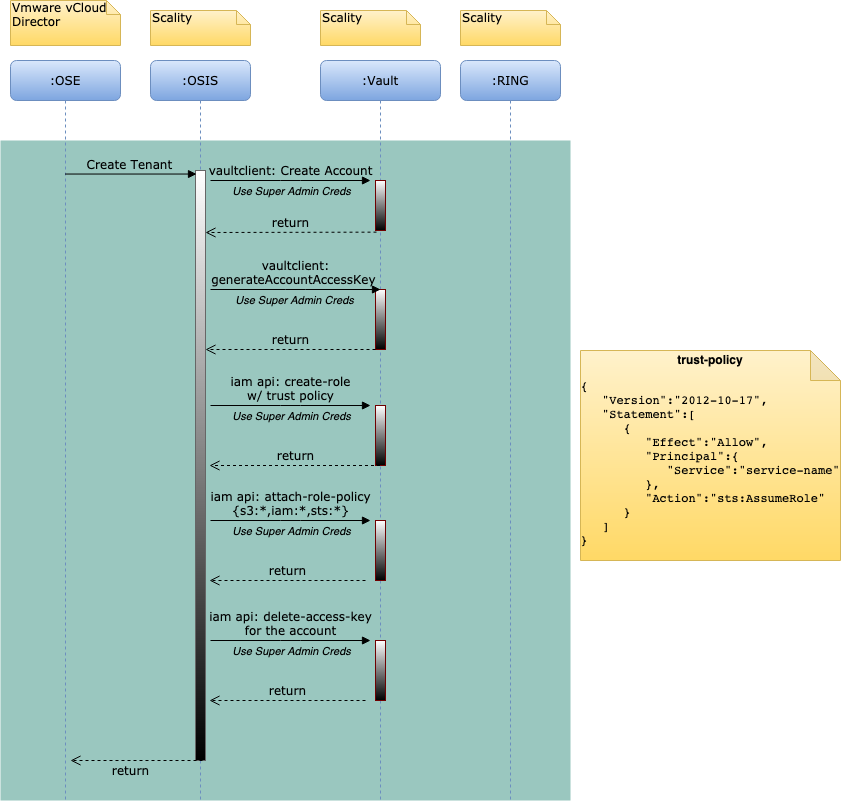

The diagram above was exported from draw.io. Its source (the exported page's mxGraphModel, read from the mxfile embedded in the PNG):
<mxGraphModel dx="1426" dy="794" grid="1" gridSize="10" guides="1" tooltips="1" connect="1" arrows="1" fold="1" page="1" pageScale="1" pageWidth="1100" pageHeight="850" background="#ffffff" math="0" shadow="0">
  <root>
    <mxCell id="0" />
    <mxCell id="1" parent="0" />
    <mxCell id="_WmeF2j8uo_oR8TpLd5K-27" value="" style="rounded=0;glass=0;shadow=0;sketch=0;align=right;labelBackgroundColor=none;labelBorderColor=none;fillColor=#9AC7BF;strokeColor=none;" parent="1" vertex="1">
      <mxGeometry x="50" y="160" width="570" height="660" as="geometry" />
    </mxCell>
    <mxCell id="7baba1c4bc27f4b0-2" value=":OSIS" style="shape=umlLifeline;perimeter=lifelinePerimeter;whiteSpace=wrap;html=1;container=1;collapsible=0;recursiveResize=0;outlineConnect=0;rounded=1;shadow=0;comic=0;labelBackgroundColor=none;strokeWidth=1;fontFamily=Verdana;fontSize=12;align=center;fillColor=#dae8fc;strokeColor=#6c8ebf;gradientColor=#7ea6e0;" parent="1" vertex="1">
      <mxGeometry x="200" y="80" width="100" height="740" as="geometry" />
    </mxCell>
    <mxCell id="iZ5C1rcM8liC1qWj09RC-1" value="" style="html=1;points=[];perimeter=orthogonalPerimeter;rounded=0;shadow=0;comic=0;labelBackgroundColor=none;strokeWidth=1;fontFamily=Verdana;fontSize=12;align=center;strokeColor=#666666;fillColor=#000000;gradientDirection=north;gradientColor=#FFFFFF;" parent="7baba1c4bc27f4b0-2" vertex="1">
      <mxGeometry x="45" y="110" width="10" height="590" as="geometry" />
    </mxCell>
    <mxCell id="7baba1c4bc27f4b0-3" value=":Vault" style="shape=umlLifeline;perimeter=lifelinePerimeter;whiteSpace=wrap;html=1;container=1;collapsible=0;recursiveResize=0;outlineConnect=0;rounded=1;shadow=0;comic=0;labelBackgroundColor=none;strokeWidth=1;fontFamily=Verdana;fontSize=12;align=center;fillColor=#dae8fc;strokeColor=#6c8ebf;gradientColor=#7ea6e0;" parent="1" vertex="1">
      <mxGeometry x="370" y="80" width="120" height="740" as="geometry" />
    </mxCell>
    <mxCell id="_WmeF2j8uo_oR8TpLd5K-18" value="" style="html=1;points=[];perimeter=orthogonalPerimeter;rounded=0;shadow=0;comic=0;labelBackgroundColor=none;strokeWidth=1;fontFamily=Verdana;fontSize=12;align=center;strokeColor=#6F0000;fontColor=#ffffff;fillColor=#000000;gradientColor=#ffffff;gradientDirection=north;" parent="7baba1c4bc27f4b0-3" vertex="1">
      <mxGeometry x="55" y="120" width="10" height="50" as="geometry" />
    </mxCell>
    <mxCell id="iZ5C1rcM8liC1qWj09RC-2" value="" style="html=1;points=[];perimeter=orthogonalPerimeter;rounded=0;shadow=0;comic=0;labelBackgroundColor=none;strokeWidth=1;fontFamily=Verdana;fontSize=12;align=center;strokeColor=#6F0000;fontColor=#ffffff;fillColor=#000000;gradientColor=#ffffff;gradientDirection=north;" parent="7baba1c4bc27f4b0-3" vertex="1">
      <mxGeometry x="55" y="345" width="10" height="60" as="geometry" />
    </mxCell>
    <mxCell id="6iobhGLJHCdmOX5jYXUe-2" value="" style="html=1;points=[];perimeter=orthogonalPerimeter;rounded=0;shadow=0;comic=0;labelBackgroundColor=none;strokeWidth=1;fontFamily=Verdana;fontSize=12;align=center;strokeColor=#6F0000;fontColor=#ffffff;fillColor=#000000;gradientColor=#ffffff;gradientDirection=north;" vertex="1" parent="7baba1c4bc27f4b0-3">
      <mxGeometry x="55" y="229" width="10" height="60" as="geometry" />
    </mxCell>
    <mxCell id="6iobhGLJHCdmOX5jYXUe-3" value="vaultclient:&lt;br&gt;generateAccountAccessKey&amp;nbsp;" style="html=1;verticalAlign=bottom;endArrow=block;labelBackgroundColor=none;fontFamily=Verdana;fontSize=12;edgeStyle=elbowEdgeStyle;elbow=horizontal;" edge="1" parent="7baba1c4bc27f4b0-3">
      <mxGeometry x="0.0011" relative="1" as="geometry">
        <mxPoint x="-110" y="229" as="sourcePoint" />
        <mxPoint x="60" y="229" as="targetPoint" />
        <mxPoint as="offset" />
      </mxGeometry>
    </mxCell>
    <mxCell id="6iobhGLJHCdmOX5jYXUe-4" value="Use Super Admin Creds" style="edgeLabel;html=1;align=center;verticalAlign=middle;resizable=0;points=[];labelBackgroundColor=none;fontStyle=2" vertex="1" connectable="0" parent="6iobhGLJHCdmOX5jYXUe-3">
      <mxGeometry x="-0.3" y="-1" relative="1" as="geometry">
        <mxPoint x="24" y="9" as="offset" />
      </mxGeometry>
    </mxCell>
    <mxCell id="6iobhGLJHCdmOX5jYXUe-5" value="return" style="html=1;verticalAlign=bottom;endArrow=open;dashed=1;endSize=8;labelBackgroundColor=none;fontFamily=Verdana;fontSize=12;edgeStyle=elbowEdgeStyle;elbow=vertical;exitX=0.1;exitY=1.033;exitDx=0;exitDy=0;exitPerimeter=0;" edge="1" parent="7baba1c4bc27f4b0-3">
      <mxGeometry relative="1" as="geometry">
        <mxPoint x="-115" y="289.01" as="targetPoint" />
        <Array as="points">
          <mxPoint x="-41" y="289.01" />
          <mxPoint x="-161" y="404.01" />
          <mxPoint x="-341" y="384.01" />
          <mxPoint x="-381" y="369.01" />
          <mxPoint x="-306" y="344.01" />
          <mxPoint x="-276" y="344.01" />
        </Array>
        <mxPoint x="55" y="289" as="sourcePoint" />
      </mxGeometry>
    </mxCell>
    <mxCell id="6iobhGLJHCdmOX5jYXUe-10" value="" style="html=1;points=[];perimeter=orthogonalPerimeter;rounded=0;shadow=0;comic=0;labelBackgroundColor=none;strokeWidth=1;fontFamily=Verdana;fontSize=12;align=center;strokeColor=#6F0000;fontColor=#ffffff;fillColor=#000000;gradientColor=#ffffff;gradientDirection=north;" vertex="1" parent="7baba1c4bc27f4b0-3">
      <mxGeometry x="55" y="460" width="10" height="60" as="geometry" />
    </mxCell>
    <mxCell id="6iobhGLJHCdmOX5jYXUe-11" value="iam api: attach-role-policy&lt;br&gt;{s3:*,iam:*,sts:*}" style="html=1;verticalAlign=bottom;endArrow=block;labelBackgroundColor=none;fontFamily=Verdana;fontSize=12;edgeStyle=elbowEdgeStyle;elbow=horizontal;" edge="1" parent="7baba1c4bc27f4b0-3">
      <mxGeometry x="0.0011" relative="1" as="geometry">
        <mxPoint x="-110" y="460" as="sourcePoint" />
        <mxPoint x="50" y="460" as="targetPoint" />
        <mxPoint as="offset" />
      </mxGeometry>
    </mxCell>
    <mxCell id="6iobhGLJHCdmOX5jYXUe-12" value="Use Super Admin Creds" style="edgeLabel;html=1;align=center;verticalAlign=middle;resizable=0;points=[];labelBackgroundColor=none;fontStyle=2" vertex="1" connectable="0" parent="6iobhGLJHCdmOX5jYXUe-11">
      <mxGeometry x="-0.3" y="-1" relative="1" as="geometry">
        <mxPoint x="24" y="9" as="offset" />
      </mxGeometry>
    </mxCell>
    <mxCell id="6iobhGLJHCdmOX5jYXUe-13" value="return" style="html=1;verticalAlign=bottom;endArrow=open;dashed=1;endSize=8;labelBackgroundColor=none;fontFamily=Verdana;fontSize=12;edgeStyle=elbowEdgeStyle;elbow=vertical;exitX=0.1;exitY=1.033;exitDx=0;exitDy=0;exitPerimeter=0;" edge="1" parent="7baba1c4bc27f4b0-3">
      <mxGeometry relative="1" as="geometry">
        <mxPoint x="-111" y="520.01" as="targetPoint" />
        <Array as="points">
          <mxPoint x="-51" y="520.01" />
          <mxPoint x="-171" y="635.01" />
          <mxPoint x="-351" y="615.01" />
          <mxPoint x="-391" y="600.01" />
          <mxPoint x="-316" y="575.01" />
          <mxPoint x="-286" y="575.01" />
        </Array>
        <mxPoint x="45" y="520" as="sourcePoint" />
      </mxGeometry>
    </mxCell>
    <mxCell id="6iobhGLJHCdmOX5jYXUe-15" value="" style="html=1;points=[];perimeter=orthogonalPerimeter;rounded=0;shadow=0;comic=0;labelBackgroundColor=none;strokeWidth=1;fontFamily=Verdana;fontSize=12;align=center;strokeColor=#6F0000;fontColor=#ffffff;fillColor=#000000;gradientColor=#ffffff;gradientDirection=north;" vertex="1" parent="7baba1c4bc27f4b0-3">
      <mxGeometry x="55" y="580" width="10" height="60" as="geometry" />
    </mxCell>
    <mxCell id="6iobhGLJHCdmOX5jYXUe-16" value="iam api: delete-access-key&lt;br&gt;for the account" style="html=1;verticalAlign=bottom;endArrow=block;labelBackgroundColor=none;fontFamily=Verdana;fontSize=12;edgeStyle=elbowEdgeStyle;elbow=horizontal;" edge="1" parent="7baba1c4bc27f4b0-3">
      <mxGeometry x="0.0011" relative="1" as="geometry">
        <mxPoint x="-110" y="580" as="sourcePoint" />
        <mxPoint x="50" y="580" as="targetPoint" />
        <mxPoint as="offset" />
      </mxGeometry>
    </mxCell>
    <mxCell id="6iobhGLJHCdmOX5jYXUe-17" value="Use Super Admin Creds" style="edgeLabel;html=1;align=center;verticalAlign=middle;resizable=0;points=[];labelBackgroundColor=none;fontStyle=2" vertex="1" connectable="0" parent="6iobhGLJHCdmOX5jYXUe-16">
      <mxGeometry x="-0.3" y="-1" relative="1" as="geometry">
        <mxPoint x="24" y="9" as="offset" />
      </mxGeometry>
    </mxCell>
    <mxCell id="6iobhGLJHCdmOX5jYXUe-18" value="return" style="html=1;verticalAlign=bottom;endArrow=open;dashed=1;endSize=8;labelBackgroundColor=none;fontFamily=Verdana;fontSize=12;edgeStyle=elbowEdgeStyle;elbow=vertical;exitX=0.1;exitY=1.033;exitDx=0;exitDy=0;exitPerimeter=0;" edge="1" parent="7baba1c4bc27f4b0-3">
      <mxGeometry relative="1" as="geometry">
        <mxPoint x="-111" y="640.01" as="targetPoint" />
        <Array as="points">
          <mxPoint x="-51" y="640.01" />
          <mxPoint x="-171" y="755.01" />
          <mxPoint x="-351" y="735.01" />
          <mxPoint x="-391" y="720.01" />
          <mxPoint x="-316" y="695.01" />
          <mxPoint x="-286" y="695.01" />
        </Array>
        <mxPoint x="45" y="640" as="sourcePoint" />
      </mxGeometry>
    </mxCell>
    <mxCell id="7baba1c4bc27f4b0-4" value=":RING" style="shape=umlLifeline;perimeter=lifelinePerimeter;whiteSpace=wrap;html=1;container=1;collapsible=0;recursiveResize=0;outlineConnect=0;rounded=1;shadow=0;comic=0;labelBackgroundColor=none;strokeWidth=1;fontFamily=Verdana;fontSize=12;align=center;fillColor=#dae8fc;strokeColor=#6c8ebf;gradientColor=#7ea6e0;" parent="1" vertex="1">
      <mxGeometry x="510" y="80" width="100" height="740" as="geometry" />
    </mxCell>
    <mxCell id="7baba1c4bc27f4b0-8" value=":OSE" style="shape=umlLifeline;perimeter=lifelinePerimeter;whiteSpace=wrap;html=1;container=1;collapsible=0;recursiveResize=0;outlineConnect=0;rounded=1;shadow=0;comic=0;labelBackgroundColor=none;strokeWidth=1;fontFamily=Verdana;fontSize=12;align=center;fillColor=#dae8fc;strokeColor=#6c8ebf;gradientColor=#7ea6e0;" parent="1" vertex="1">
      <mxGeometry x="60" y="80" width="110" height="740" as="geometry" />
    </mxCell>
    <mxCell id="7baba1c4bc27f4b0-40" value="Vmware vCloud Director" style="shape=note;whiteSpace=wrap;html=1;size=14;verticalAlign=top;align=left;spacingTop=-6;rounded=0;shadow=0;comic=0;labelBackgroundColor=none;strokeWidth=1;fontFamily=Verdana;fontSize=12;fillColor=#fff2cc;strokeColor=#d6b656;gradientColor=#ffd966;" parent="1" vertex="1">
      <mxGeometry x="60" y="20" width="110" height="45" as="geometry" />
    </mxCell>
    <mxCell id="7baba1c4bc27f4b0-41" value="Scality" style="shape=note;whiteSpace=wrap;html=1;size=14;verticalAlign=top;align=left;spacingTop=-6;rounded=0;shadow=0;comic=0;labelBackgroundColor=none;strokeWidth=1;fontFamily=Verdana;fontSize=12;fillColor=#fff2cc;strokeColor=#d6b656;gradientColor=#ffd966;" parent="1" vertex="1">
      <mxGeometry x="200" y="30" width="100" height="35" as="geometry" />
    </mxCell>
    <mxCell id="7baba1c4bc27f4b0-42" value="Scality" style="shape=note;whiteSpace=wrap;html=1;size=14;verticalAlign=top;align=left;spacingTop=-6;rounded=0;shadow=0;comic=0;labelBackgroundColor=none;strokeWidth=1;fontFamily=Verdana;fontSize=12;fillColor=#fff2cc;strokeColor=#d6b656;gradientColor=#ffd966;" parent="1" vertex="1">
      <mxGeometry x="370" y="30" width="100" height="35" as="geometry" />
    </mxCell>
    <mxCell id="7baba1c4bc27f4b0-43" value="Scality" style="shape=note;whiteSpace=wrap;html=1;size=14;verticalAlign=top;align=left;spacingTop=-6;rounded=0;shadow=0;comic=0;labelBackgroundColor=none;strokeWidth=1;fontFamily=Verdana;fontSize=12;fillColor=#fff2cc;strokeColor=#d6b656;gradientColor=#ffd966;" parent="1" vertex="1">
      <mxGeometry x="510" y="30" width="100" height="35" as="geometry" />
    </mxCell>
    <mxCell id="_WmeF2j8uo_oR8TpLd5K-16" value="Create Tenant&amp;nbsp;" style="html=1;verticalAlign=bottom;endArrow=block;labelBackgroundColor=none;fontFamily=Verdana;fontSize=12;edgeStyle=elbowEdgeStyle;elbow=horizontal;entryX=0.1;entryY=0.006;entryDx=0;entryDy=0;entryPerimeter=0;" parent="1" source="7baba1c4bc27f4b0-8" target="iZ5C1rcM8liC1qWj09RC-1" edge="1">
      <mxGeometry relative="1" as="geometry">
        <mxPoint x="-30" y="182" as="sourcePoint" />
        <mxPoint x="112" y="182" as="targetPoint" />
        <Array as="points">
          <mxPoint x="170" y="250" />
        </Array>
      </mxGeometry>
    </mxCell>
    <mxCell id="_WmeF2j8uo_oR8TpLd5K-19" value="vaultclient: Create Account" style="html=1;verticalAlign=bottom;endArrow=block;labelBackgroundColor=none;fontFamily=Verdana;fontSize=12;edgeStyle=elbowEdgeStyle;elbow=horizontal;" parent="1" edge="1">
      <mxGeometry x="0.0011" relative="1" as="geometry">
        <mxPoint x="260" y="200" as="sourcePoint" />
        <mxPoint x="420" y="200" as="targetPoint" />
        <mxPoint as="offset" />
      </mxGeometry>
    </mxCell>
    <mxCell id="iZ5C1rcM8liC1qWj09RC-10" value="Use Super Admin Creds" style="edgeLabel;html=1;align=center;verticalAlign=middle;resizable=0;points=[];labelBackgroundColor=none;fontStyle=2" parent="_WmeF2j8uo_oR8TpLd5K-19" vertex="1" connectable="0">
      <mxGeometry x="-0.4375" y="1" relative="1" as="geometry">
        <mxPoint x="35" y="11" as="offset" />
      </mxGeometry>
    </mxCell>
    <mxCell id="_WmeF2j8uo_oR8TpLd5K-20" value="return" style="html=1;verticalAlign=bottom;endArrow=open;dashed=1;endSize=8;labelBackgroundColor=none;fontFamily=Verdana;fontSize=12;edgeStyle=elbowEdgeStyle;elbow=vertical;exitX=0.1;exitY=1.033;exitDx=0;exitDy=0;exitPerimeter=0;" parent="1" source="_WmeF2j8uo_oR8TpLd5K-18" target="iZ5C1rcM8liC1qWj09RC-1" edge="1">
      <mxGeometry relative="1" as="geometry">
        <mxPoint x="260" y="231" as="targetPoint" />
        <Array as="points">
          <mxPoint x="330" y="252" />
          <mxPoint x="310" y="280" />
          <mxPoint x="320" y="231" />
          <mxPoint x="200" y="346" />
          <mxPoint x="20" y="326" />
          <mxPoint x="-20" y="311" />
          <mxPoint x="55" y="286" />
          <mxPoint x="85" y="286" />
        </Array>
        <mxPoint x="400" y="346" as="sourcePoint" />
      </mxGeometry>
    </mxCell>
    <mxCell id="iZ5C1rcM8liC1qWj09RC-7" value="iam api: create-role&lt;br&gt;w/ trust policy" style="html=1;verticalAlign=bottom;endArrow=block;labelBackgroundColor=none;fontFamily=Verdana;fontSize=12;edgeStyle=elbowEdgeStyle;elbow=horizontal;" parent="1" edge="1">
      <mxGeometry x="0.0011" relative="1" as="geometry">
        <mxPoint x="260" y="425" as="sourcePoint" />
        <mxPoint x="420" y="425" as="targetPoint" />
        <mxPoint as="offset" />
      </mxGeometry>
    </mxCell>
    <mxCell id="iZ5C1rcM8liC1qWj09RC-11" value="Use Super Admin Creds" style="edgeLabel;html=1;align=center;verticalAlign=middle;resizable=0;points=[];labelBackgroundColor=none;fontStyle=2" parent="iZ5C1rcM8liC1qWj09RC-7" vertex="1" connectable="0">
      <mxGeometry x="-0.3" y="-1" relative="1" as="geometry">
        <mxPoint x="24" y="9" as="offset" />
      </mxGeometry>
    </mxCell>
    <mxCell id="iZ5C1rcM8liC1qWj09RC-8" value="return" style="html=1;verticalAlign=bottom;endArrow=open;dashed=1;endSize=8;labelBackgroundColor=none;fontFamily=Verdana;fontSize=12;edgeStyle=elbowEdgeStyle;elbow=vertical;" parent="1" edge="1" source="7baba1c4bc27f4b0-3">
      <mxGeometry relative="1" as="geometry">
        <mxPoint x="259" y="485.01" as="targetPoint" />
        <Array as="points">
          <mxPoint x="440" y="485" />
          <mxPoint x="199" y="600.01" />
          <mxPoint x="19" y="580.01" />
          <mxPoint x="-21" y="565.01" />
          <mxPoint x="54" y="540.01" />
          <mxPoint x="84" y="540.01" />
        </Array>
        <mxPoint x="415" y="485" as="sourcePoint" />
      </mxGeometry>
    </mxCell>
    <mxCell id="iZ5C1rcM8liC1qWj09RC-9" value="return" style="html=1;verticalAlign=bottom;endArrow=open;dashed=1;endSize=8;labelBackgroundColor=none;fontFamily=Verdana;fontSize=12;edgeStyle=elbowEdgeStyle;elbow=vertical;" parent="1" edge="1">
      <mxGeometry x="0.0909" y="20" relative="1" as="geometry">
        <mxPoint x="120" y="780" as="targetPoint" />
        <Array as="points">
          <mxPoint x="190" y="780" />
          <mxPoint x="160" y="790" />
          <mxPoint x="105.5" y="500" />
          <mxPoint x="125.5" y="490" />
          <mxPoint x="175.5" y="500" />
          <mxPoint x="125.5" y="490" />
          <mxPoint x="385.5" y="400" />
          <mxPoint x="155.5" y="366" />
          <mxPoint x="115.5" y="351" />
          <mxPoint x="190.5" y="326" />
          <mxPoint x="220.5" y="326" />
        </Array>
        <mxPoint x="252" y="780" as="sourcePoint" />
        <mxPoint as="offset" />
      </mxGeometry>
    </mxCell>
    <mxCell id="6iobhGLJHCdmOX5jYXUe-14" value="&lt;b&gt;trust-policy&lt;/b&gt;&lt;br&gt;&lt;pre style=&quot;text-align: left&quot;&gt;{&lt;br&gt;   &quot;Version&quot;:&quot;2012-10-17&quot;,&lt;br&gt;   &quot;Statement&quot;:[&lt;br&gt;      {&lt;br&gt;         &quot;Effect&quot;:&quot;Allow&quot;,&lt;br&gt;         &quot;Principal&quot;:{&lt;br&gt;            &quot;Service&quot;:&quot;service-name&quot;&lt;br&gt;         },&lt;br&gt;         &quot;Action&quot;:&quot;sts:AssumeRole&quot;&lt;br&gt;      }&lt;br&gt;   ]&lt;br&gt;}&lt;/pre&gt;" style="shape=note;whiteSpace=wrap;html=1;backgroundOutline=1;darkOpacity=0.05;fillColor=#fff2cc;strokeColor=#d6b656;gradientColor=#ffd966;" vertex="1" parent="1">
      <mxGeometry x="630" y="370" width="260" height="210" as="geometry" />
    </mxCell>
  </root>
</mxGraphModel>